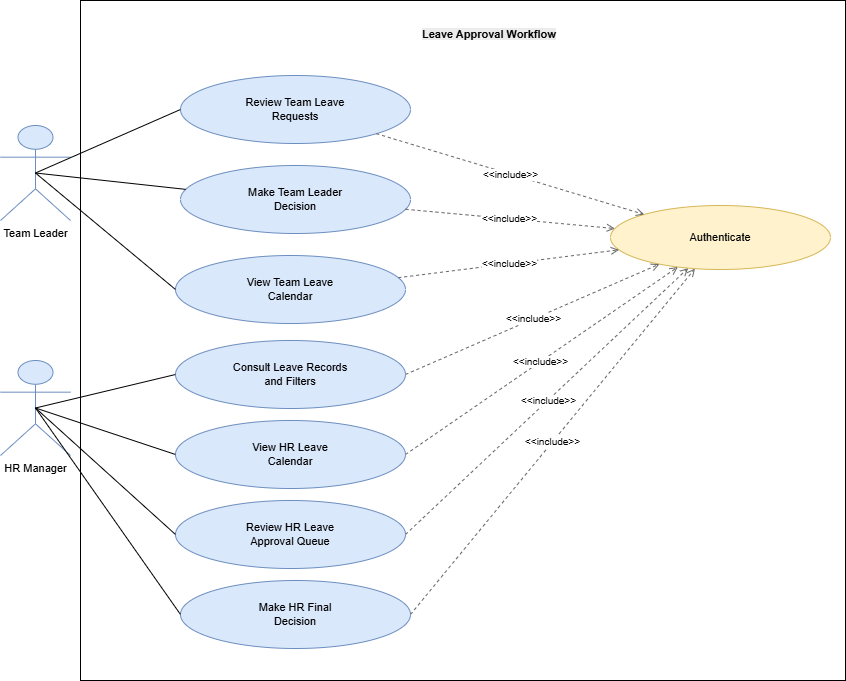

The diagram above was exported from draw.io. Its source (the exported page's mxGraphModel, read from the mxfile embedded in the PNG):
<mxGraphModel dx="5221" dy="3633" grid="1" gridSize="10" guides="1" tooltips="1" connect="1" arrows="1" fold="1" page="1" pageScale="1" pageWidth="827" pageHeight="1169" math="0" shadow="0">
  <root>
    <mxCell id="0" />
    <mxCell id="1" parent="0" />
    <mxCell id="kaYJEbqTrgPBAmwsjcb--21" connectable="0" parent="1" style="group" value="" vertex="1">
      <mxGeometry height="680" width="845" x="1290" y="-90" as="geometry" />
    </mxCell>
    <mxCell id="kaYJEbqTrgPBAmwsjcb--22" parent="kaYJEbqTrgPBAmwsjcb--21" style="rounded=0;whiteSpace=wrap;html=1;fillColor=none;strokeColor=#000000;fontColor=#000000;fontStyle=0;fontSize=11;" vertex="1">
      <mxGeometry height="680" width="765" x="80" as="geometry" />
    </mxCell>
    <mxCell id="kaYJEbqTrgPBAmwsjcb--23" parent="kaYJEbqTrgPBAmwsjcb--21" style="shape=umlActor;verticalLabelPosition=bottom;verticalAlign=top;html=1;outlineConnect=0;fillColor=#dae8fc;strokeColor=#6c8ebf;fontColor=#000000;fontSize=11;" value="Team Leader" vertex="1">
      <mxGeometry height="95" width="70" y="125" as="geometry" />
    </mxCell>
    <mxCell id="kaYJEbqTrgPBAmwsjcb--24" parent="kaYJEbqTrgPBAmwsjcb--21" style="shape=umlActor;verticalLabelPosition=bottom;verticalAlign=top;html=1;outlineConnect=0;fillColor=#dae8fc;strokeColor=#6c8ebf;fontColor=#000000;fontSize=11;" value="HR Manager" vertex="1">
      <mxGeometry height="95" width="70" y="360" as="geometry" />
    </mxCell>
    <mxCell id="kaYJEbqTrgPBAmwsjcb--25" parent="kaYJEbqTrgPBAmwsjcb--21" style="ellipse;whiteSpace=wrap;html=1;aspect=fixed;fillColor=#dae8fc;strokeColor=#6c8ebf;fontColor=#000000;fontSize=11;" value="Review Team Leave&lt;br&gt;Requests" vertex="1">
      <mxGeometry height="68" width="230" x="180" y="75" as="geometry" />
    </mxCell>
    <mxCell id="kaYJEbqTrgPBAmwsjcb--26" parent="kaYJEbqTrgPBAmwsjcb--21" style="ellipse;whiteSpace=wrap;html=1;aspect=fixed;fillColor=#dae8fc;strokeColor=#6c8ebf;fontColor=#000000;fontSize=11;" value="Make Team Leader&lt;br&gt;Decision" vertex="1">
      <mxGeometry height="68" width="230" x="180" y="165" as="geometry" />
    </mxCell>
    <mxCell id="kaYJEbqTrgPBAmwsjcb--27" parent="kaYJEbqTrgPBAmwsjcb--21" style="ellipse;whiteSpace=wrap;html=1;aspect=fixed;fillColor=#dae8fc;strokeColor=#6c8ebf;fontColor=#000000;fontSize=11;" value="View Team Leave&lt;br&gt;Calendar" vertex="1">
      <mxGeometry height="68" width="230" x="175" y="255" as="geometry" />
    </mxCell>
    <mxCell id="kaYJEbqTrgPBAmwsjcb--28" parent="kaYJEbqTrgPBAmwsjcb--21" style="ellipse;whiteSpace=wrap;html=1;aspect=fixed;fillColor=#dae8fc;strokeColor=#6c8ebf;fontColor=#000000;fontSize=11;" value="Review HR Leave&lt;br&gt;Approval Queue" vertex="1">
      <mxGeometry height="68" width="230" x="175" y="500" as="geometry" />
    </mxCell>
    <mxCell id="kaYJEbqTrgPBAmwsjcb--29" parent="kaYJEbqTrgPBAmwsjcb--21" style="ellipse;whiteSpace=wrap;html=1;aspect=fixed;fillColor=#dae8fc;strokeColor=#6c8ebf;fontColor=#000000;fontSize=11;" value="Make HR Final&lt;br&gt;Decision" vertex="1">
      <mxGeometry height="68" width="230" x="180" y="580" as="geometry" />
    </mxCell>
    <mxCell id="kaYJEbqTrgPBAmwsjcb--30" parent="kaYJEbqTrgPBAmwsjcb--21" style="ellipse;whiteSpace=wrap;html=1;aspect=fixed;fillColor=#dae8fc;strokeColor=#6c8ebf;fontColor=#000000;fontSize=11;" value="Consult Leave Records&lt;br&gt;and Filters" vertex="1">
      <mxGeometry height="68" width="230" x="175" y="340" as="geometry" />
    </mxCell>
    <mxCell id="kaYJEbqTrgPBAmwsjcb--31" parent="kaYJEbqTrgPBAmwsjcb--21" style="ellipse;whiteSpace=wrap;html=1;aspect=fixed;fillColor=#dae8fc;strokeColor=#6c8ebf;fontColor=#000000;fontSize=11;" value="View HR Leave&lt;br&gt;Calendar" vertex="1">
      <mxGeometry height="68" width="230" x="175" y="420" as="geometry" />
    </mxCell>
    <mxCell id="kaYJEbqTrgPBAmwsjcb--32" parent="kaYJEbqTrgPBAmwsjcb--21" style="ellipse;whiteSpace=wrap;html=1;aspect=fixed;fillColor=#fff2cc;strokeColor=#d6b656;fontColor=#000000;fontSize=11;" value="Authenticate" vertex="1">
      <mxGeometry height="64" width="220" x="610" y="205" as="geometry" />
    </mxCell>
    <mxCell id="kaYJEbqTrgPBAmwsjcb--33" edge="1" parent="kaYJEbqTrgPBAmwsjcb--21" source="kaYJEbqTrgPBAmwsjcb--23" style="endArrow=none;html=1;rounded=0;strokeColor=#000000;exitX=0.5;exitY=0.5;exitDx=0;exitDy=0;exitPerimeter=0;entryX=0;entryY=0.5;entryDx=0;entryDy=0;" target="kaYJEbqTrgPBAmwsjcb--25">
      <mxGeometry relative="1" as="geometry" />
    </mxCell>
    <mxCell id="kaYJEbqTrgPBAmwsjcb--34" edge="1" parent="kaYJEbqTrgPBAmwsjcb--21" source="kaYJEbqTrgPBAmwsjcb--23" style="endArrow=none;html=1;rounded=0;strokeColor=#000000;exitX=0.5;exitY=0.5;exitDx=0;exitDy=0;exitPerimeter=0;" target="kaYJEbqTrgPBAmwsjcb--26">
      <mxGeometry relative="1" as="geometry" />
    </mxCell>
    <mxCell id="kaYJEbqTrgPBAmwsjcb--35" edge="1" parent="kaYJEbqTrgPBAmwsjcb--21" source="kaYJEbqTrgPBAmwsjcb--23" style="endArrow=none;html=1;rounded=0;strokeColor=#000000;exitX=0.5;exitY=0.5;exitDx=0;exitDy=0;exitPerimeter=0;entryX=0;entryY=0.5;entryDx=0;entryDy=0;" target="kaYJEbqTrgPBAmwsjcb--27">
      <mxGeometry relative="1" as="geometry" />
    </mxCell>
    <mxCell id="kaYJEbqTrgPBAmwsjcb--36" edge="1" parent="kaYJEbqTrgPBAmwsjcb--21" source="kaYJEbqTrgPBAmwsjcb--24" style="endArrow=none;html=1;rounded=0;strokeColor=#000000;exitX=0.5;exitY=0.5;exitDx=0;exitDy=0;exitPerimeter=0;entryX=0;entryY=0.5;entryDx=0;entryDy=0;" target="kaYJEbqTrgPBAmwsjcb--28">
      <mxGeometry relative="1" as="geometry">
        <mxPoint x="225" y="500" as="targetPoint" />
      </mxGeometry>
    </mxCell>
    <mxCell id="kaYJEbqTrgPBAmwsjcb--37" edge="1" parent="kaYJEbqTrgPBAmwsjcb--21" source="kaYJEbqTrgPBAmwsjcb--24" style="endArrow=none;html=1;rounded=0;strokeColor=#000000;exitX=0.5;exitY=0.5;exitDx=0;exitDy=0;exitPerimeter=0;entryX=0;entryY=0.5;entryDx=0;entryDy=0;" target="kaYJEbqTrgPBAmwsjcb--29">
      <mxGeometry relative="1" as="geometry" />
    </mxCell>
    <mxCell id="kaYJEbqTrgPBAmwsjcb--38" edge="1" parent="kaYJEbqTrgPBAmwsjcb--21" source="kaYJEbqTrgPBAmwsjcb--24" style="endArrow=none;html=1;rounded=0;strokeColor=#000000;exitX=0.5;exitY=0.5;exitDx=0;exitDy=0;exitPerimeter=0;entryX=0;entryY=0.5;entryDx=0;entryDy=0;" target="kaYJEbqTrgPBAmwsjcb--30">
      <mxGeometry relative="1" as="geometry" />
    </mxCell>
    <mxCell id="kaYJEbqTrgPBAmwsjcb--39" edge="1" parent="kaYJEbqTrgPBAmwsjcb--21" source="kaYJEbqTrgPBAmwsjcb--24" style="endArrow=none;html=1;rounded=0;strokeColor=#000000;exitX=0.5;exitY=0.5;exitDx=0;exitDy=0;exitPerimeter=0;entryX=0;entryY=0.5;entryDx=0;entryDy=0;" target="kaYJEbqTrgPBAmwsjcb--31">
      <mxGeometry relative="1" as="geometry" />
    </mxCell>
    <mxCell id="kaYJEbqTrgPBAmwsjcb--40" edge="1" parent="kaYJEbqTrgPBAmwsjcb--21" source="kaYJEbqTrgPBAmwsjcb--25" style="endArrow=open;endFill=0;html=1;rounded=0;strokeColor=#666666;dashed=1;fontSize=10;fontColor=#000000;" target="kaYJEbqTrgPBAmwsjcb--32" value="&amp;lt;&amp;lt;include&amp;gt;&amp;gt;">
      <mxGeometry relative="1" as="geometry" />
    </mxCell>
    <mxCell id="kaYJEbqTrgPBAmwsjcb--41" edge="1" parent="kaYJEbqTrgPBAmwsjcb--21" source="kaYJEbqTrgPBAmwsjcb--26" style="endArrow=open;endFill=0;html=1;rounded=0;strokeColor=#666666;dashed=1;fontSize=10;fontColor=#000000;" target="kaYJEbqTrgPBAmwsjcb--32" value="&amp;lt;&amp;lt;include&amp;gt;&amp;gt;">
      <mxGeometry relative="1" as="geometry" />
    </mxCell>
    <mxCell id="kaYJEbqTrgPBAmwsjcb--42" edge="1" parent="kaYJEbqTrgPBAmwsjcb--21" source="kaYJEbqTrgPBAmwsjcb--27" style="endArrow=open;endFill=0;html=1;rounded=0;strokeColor=#666666;dashed=1;fontSize=10;fontColor=#000000;" target="kaYJEbqTrgPBAmwsjcb--32" value="&amp;lt;&amp;lt;include&amp;gt;&amp;gt;">
      <mxGeometry relative="1" as="geometry" />
    </mxCell>
    <mxCell id="kaYJEbqTrgPBAmwsjcb--43" edge="1" parent="kaYJEbqTrgPBAmwsjcb--21" source="kaYJEbqTrgPBAmwsjcb--28" style="endArrow=open;endFill=0;html=1;rounded=0;strokeColor=#666666;dashed=1;fontSize=10;fontColor=#000000;exitX=1;exitY=0.5;exitDx=0;exitDy=0;" target="kaYJEbqTrgPBAmwsjcb--32" value="&amp;lt;&amp;lt;include&amp;gt;&amp;gt;">
      <mxGeometry relative="1" as="geometry" />
    </mxCell>
    <mxCell id="kaYJEbqTrgPBAmwsjcb--44" edge="1" parent="kaYJEbqTrgPBAmwsjcb--21" source="kaYJEbqTrgPBAmwsjcb--29" style="endArrow=open;endFill=0;html=1;rounded=0;strokeColor=#666666;dashed=1;fontSize=10;fontColor=#000000;exitX=1;exitY=0.5;exitDx=0;exitDy=0;" target="kaYJEbqTrgPBAmwsjcb--32" value="&amp;lt;&amp;lt;include&amp;gt;&amp;gt;">
      <mxGeometry relative="1" as="geometry" />
    </mxCell>
    <mxCell id="kaYJEbqTrgPBAmwsjcb--45" edge="1" parent="kaYJEbqTrgPBAmwsjcb--21" source="kaYJEbqTrgPBAmwsjcb--30" style="endArrow=open;endFill=0;html=1;rounded=0;strokeColor=#666666;dashed=1;fontSize=10;fontColor=#000000;exitX=1;exitY=0.5;exitDx=0;exitDy=0;" target="kaYJEbqTrgPBAmwsjcb--32" value="&amp;lt;&amp;lt;include&amp;gt;&amp;gt;">
      <mxGeometry relative="1" as="geometry" />
    </mxCell>
    <mxCell id="kaYJEbqTrgPBAmwsjcb--46" edge="1" parent="kaYJEbqTrgPBAmwsjcb--21" source="kaYJEbqTrgPBAmwsjcb--31" style="endArrow=open;endFill=0;html=1;rounded=0;strokeColor=#666666;dashed=1;fontSize=10;fontColor=#000000;exitX=1;exitY=0.5;exitDx=0;exitDy=0;" target="kaYJEbqTrgPBAmwsjcb--32" value="&amp;lt;&amp;lt;include&amp;gt;&amp;gt;">
      <mxGeometry relative="1" as="geometry" />
    </mxCell>
    <mxCell id="kaYJEbqTrgPBAmwsjcb--47" parent="kaYJEbqTrgPBAmwsjcb--21" style="text;whiteSpace=wrap;html=1;" value="&lt;span style=&quot;color: rgb(0, 0, 0); font-family: Helvetica; font-size: 11px; font-style: normal; font-variant-ligatures: normal; font-variant-caps: normal; font-weight: 700; letter-spacing: normal; orphans: 2; text-align: center; text-indent: 0px; text-transform: none; widows: 2; word-spacing: 0px; -webkit-text-stroke-width: 0px; white-space: normal; background-color: rgb(236, 236, 236); text-decoration-thickness: initial; text-decoration-style: initial; text-decoration-color: initial; display: inline !important; float: none;&quot;&gt;Leave Approval Workflow&lt;/span&gt;" vertex="1">
      <mxGeometry height="40" width="170" x="420" y="20" as="geometry" />
    </mxCell>
  </root>
</mxGraphModel>